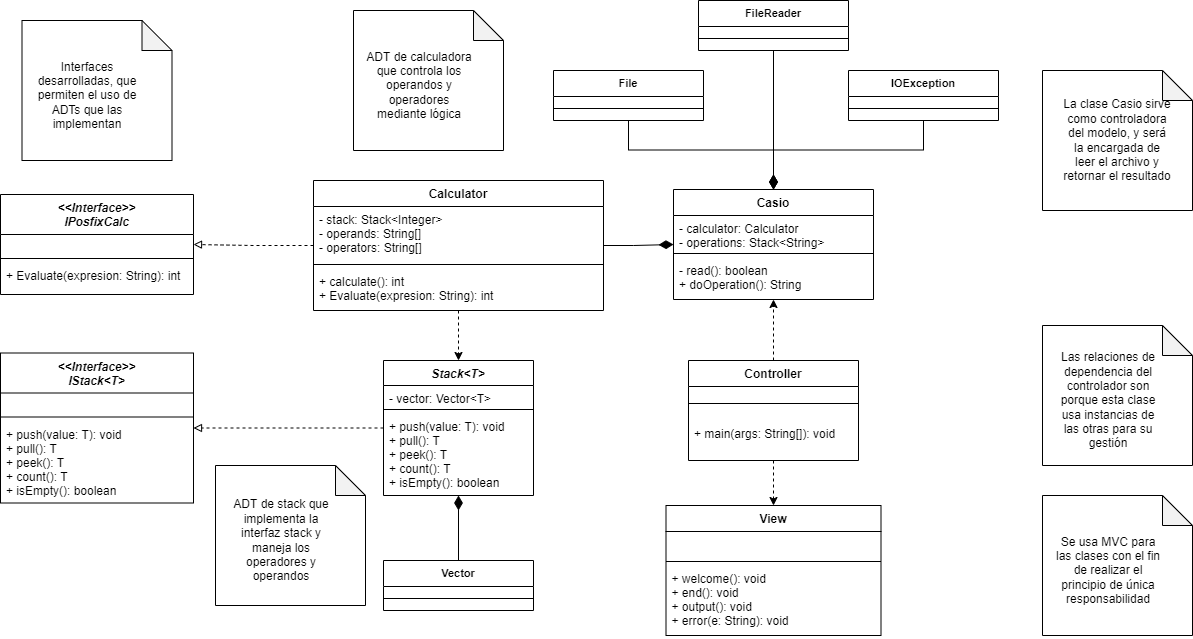

The diagram above was exported from draw.io. Its source (the exported page's mxGraphModel, read from the mxfile embedded in the PNG):
<mxGraphModel dx="2557" dy="868" grid="1" gridSize="10" guides="1" tooltips="1" connect="1" arrows="1" fold="1" page="1" pageScale="1" pageWidth="827" pageHeight="1169" math="0" shadow="0">
  <root>
    <mxCell id="0" />
    <mxCell id="1" parent="0" />
    <mxCell id="dwqFh8Pn4RxiCblFwiMl-27" style="edgeStyle=orthogonalEdgeStyle;rounded=0;orthogonalLoop=1;jettySize=auto;html=1;dashed=1;" parent="1" source="dwqFh8Pn4RxiCblFwiMl-1" target="dwqFh8Pn4RxiCblFwiMl-21" edge="1">
      <mxGeometry relative="1" as="geometry" />
    </mxCell>
    <mxCell id="dwqFh8Pn4RxiCblFwiMl-28" style="edgeStyle=orthogonalEdgeStyle;rounded=0;orthogonalLoop=1;jettySize=auto;html=1;dashed=1;" parent="1" source="dwqFh8Pn4RxiCblFwiMl-1" target="dwqFh8Pn4RxiCblFwiMl-7" edge="1">
      <mxGeometry relative="1" as="geometry" />
    </mxCell>
    <mxCell id="dwqFh8Pn4RxiCblFwiMl-1" value="Controller" style="swimlane;fontStyle=1;align=center;verticalAlign=top;childLayout=stackLayout;horizontal=1;startSize=26;horizontalStack=0;resizeParent=1;resizeLast=0;collapsible=1;marginBottom=0;rounded=0;shadow=0;strokeWidth=1;" parent="1" vertex="1">
      <mxGeometry x="-15" y="620" width="170" height="100" as="geometry">
        <mxRectangle x="580" y="180" width="160" height="26" as="alternateBounds" />
      </mxGeometry>
    </mxCell>
    <mxCell id="dwqFh8Pn4RxiCblFwiMl-2" value="" style="line;html=1;strokeWidth=1;align=left;verticalAlign=middle;spacingTop=-1;spacingLeft=3;spacingRight=3;rotatable=0;labelPosition=right;points=[];portConstraint=eastwest;" parent="dwqFh8Pn4RxiCblFwiMl-1" vertex="1">
      <mxGeometry y="26" width="170" height="34" as="geometry" />
    </mxCell>
    <mxCell id="dwqFh8Pn4RxiCblFwiMl-3" value="+ main(args: String[]): void" style="text;align=left;verticalAlign=top;spacingLeft=4;spacingRight=4;overflow=hidden;rotatable=0;points=[[0,0.5],[1,0.5]];portConstraint=eastwest;" parent="dwqFh8Pn4RxiCblFwiMl-1" vertex="1">
      <mxGeometry y="60" width="170" height="30" as="geometry" />
    </mxCell>
    <mxCell id="dwqFh8Pn4RxiCblFwiMl-7" value="View" style="swimlane;fontStyle=1;align=center;verticalAlign=top;childLayout=stackLayout;horizontal=1;startSize=26;horizontalStack=0;resizeParent=1;resizeParentMax=0;resizeLast=0;collapsible=1;marginBottom=0;" parent="1" vertex="1">
      <mxGeometry x="-37.5" y="765" width="215" height="130" as="geometry" />
    </mxCell>
    <mxCell id="dwqFh8Pn4RxiCblFwiMl-8" value=" &#10;" style="text;strokeColor=none;fillColor=none;align=left;verticalAlign=top;spacingLeft=4;spacingRight=4;overflow=hidden;rotatable=0;points=[[0,0.5],[1,0.5]];portConstraint=eastwest;" parent="dwqFh8Pn4RxiCblFwiMl-7" vertex="1">
      <mxGeometry y="26" width="215" height="26" as="geometry" />
    </mxCell>
    <mxCell id="dwqFh8Pn4RxiCblFwiMl-9" value="" style="line;strokeWidth=1;fillColor=none;align=left;verticalAlign=middle;spacingTop=-1;spacingLeft=3;spacingRight=3;rotatable=0;labelPosition=right;points=[];portConstraint=eastwest;" parent="dwqFh8Pn4RxiCblFwiMl-7" vertex="1">
      <mxGeometry y="52" width="215" height="8" as="geometry" />
    </mxCell>
    <mxCell id="dwqFh8Pn4RxiCblFwiMl-10" value="+ welcome(): void&#10;+ end(): void&#10;+ output(): void&#10;+ error(e: String): void" style="text;strokeColor=none;fillColor=none;align=left;verticalAlign=top;spacingLeft=4;spacingRight=4;overflow=hidden;rotatable=0;points=[[0,0.5],[1,0.5]];portConstraint=eastwest;" parent="dwqFh8Pn4RxiCblFwiMl-7" vertex="1">
      <mxGeometry y="60" width="215" height="70" as="geometry" />
    </mxCell>
    <mxCell id="dwqFh8Pn4RxiCblFwiMl-21" value="Casio" style="swimlane;fontStyle=1;align=center;verticalAlign=top;childLayout=stackLayout;horizontal=1;startSize=26;horizontalStack=0;resizeParent=1;resizeParentMax=0;resizeLast=0;collapsible=1;marginBottom=0;" parent="1" vertex="1">
      <mxGeometry x="-30" y="449" width="200" height="110" as="geometry" />
    </mxCell>
    <mxCell id="dwqFh8Pn4RxiCblFwiMl-22" value="- calculator: Calculator&#10;- operations: Stack&lt;String&gt;" style="text;strokeColor=none;fillColor=none;align=left;verticalAlign=top;spacingLeft=4;spacingRight=4;overflow=hidden;rotatable=0;points=[[0,0.5],[1,0.5]];portConstraint=eastwest;" parent="dwqFh8Pn4RxiCblFwiMl-21" vertex="1">
      <mxGeometry y="26" width="200" height="34" as="geometry" />
    </mxCell>
    <mxCell id="dwqFh8Pn4RxiCblFwiMl-23" value="" style="line;strokeWidth=1;fillColor=none;align=left;verticalAlign=middle;spacingTop=-1;spacingLeft=3;spacingRight=3;rotatable=0;labelPosition=right;points=[];portConstraint=eastwest;" parent="dwqFh8Pn4RxiCblFwiMl-21" vertex="1">
      <mxGeometry y="60" width="200" height="8" as="geometry" />
    </mxCell>
    <mxCell id="dwqFh8Pn4RxiCblFwiMl-24" value="- read(): boolean&#10;+ doOperation(): String" style="text;strokeColor=none;fillColor=none;align=left;verticalAlign=top;spacingLeft=4;spacingRight=4;overflow=hidden;rotatable=0;points=[[0,0.5],[1,0.5]];portConstraint=eastwest;" parent="dwqFh8Pn4RxiCblFwiMl-21" vertex="1">
      <mxGeometry y="68" width="200" height="42" as="geometry" />
    </mxCell>
    <mxCell id="DygxwzBdCfbcq9R6b9T8-11" value="" style="shape=note;whiteSpace=wrap;html=1;backgroundOutline=1;darkOpacity=0.05;" parent="1" vertex="1">
      <mxGeometry x="339" y="585" width="150" height="140" as="geometry" />
    </mxCell>
    <mxCell id="DygxwzBdCfbcq9R6b9T8-12" value="Las relaciones de dependencia del controlador son porque esta clase usa instancias de las otras para su gestión" style="text;html=1;strokeColor=none;fillColor=none;align=center;verticalAlign=middle;whiteSpace=wrap;rounded=0;" parent="1" vertex="1">
      <mxGeometry x="350" y="620" width="110" height="80" as="geometry" />
    </mxCell>
    <mxCell id="c1JNoflJ6MziiVjGV9me-3" value="" style="shape=note;whiteSpace=wrap;html=1;backgroundOutline=1;darkOpacity=0.05;" parent="1" vertex="1">
      <mxGeometry x="339" y="755" width="150" height="140" as="geometry" />
    </mxCell>
    <mxCell id="c1JNoflJ6MziiVjGV9me-4" value="Se usa MVC para las clases con el fin de realizar el principio de única responsabilidad" style="text;html=1;strokeColor=none;fillColor=none;align=center;verticalAlign=middle;whiteSpace=wrap;rounded=0;" parent="1" vertex="1">
      <mxGeometry x="350" y="790" width="110" height="80" as="geometry" />
    </mxCell>
    <mxCell id="9LgrOM77u7u1pI5XsMby-38" style="edgeStyle=orthogonalEdgeStyle;rounded=0;orthogonalLoop=1;jettySize=auto;html=1;endArrow=diamondThin;endFill=1;endSize=12;" edge="1" parent="1" source="9LgrOM77u7u1pI5XsMby-1" target="dwqFh8Pn4RxiCblFwiMl-21">
      <mxGeometry relative="1" as="geometry" />
    </mxCell>
    <mxCell id="9LgrOM77u7u1pI5XsMby-1" value="IOException" style="swimlane;fontStyle=1;align=center;verticalAlign=top;childLayout=stackLayout;horizontal=1;startSize=26;horizontalStack=0;resizeParent=1;resizeParentMax=0;resizeLast=0;collapsible=1;marginBottom=0;fontSize=11;swimlaneFillColor=#ffffff;" vertex="1" parent="1">
      <mxGeometry x="145" y="330" width="150" height="50" as="geometry" />
    </mxCell>
    <mxCell id="9LgrOM77u7u1pI5XsMby-2" value="" style="line;strokeWidth=1;fillColor=none;align=left;verticalAlign=middle;spacingTop=-1;spacingLeft=3;spacingRight=3;rotatable=0;labelPosition=right;points=[];portConstraint=eastwest;" vertex="1" parent="9LgrOM77u7u1pI5XsMby-1">
      <mxGeometry y="26" width="150" height="24" as="geometry" />
    </mxCell>
    <mxCell id="9LgrOM77u7u1pI5XsMby-35" style="edgeStyle=orthogonalEdgeStyle;rounded=0;orthogonalLoop=1;jettySize=auto;html=1;endArrow=diamondThin;endFill=1;endSize=12;" edge="1" parent="1" source="9LgrOM77u7u1pI5XsMby-3" target="dwqFh8Pn4RxiCblFwiMl-21">
      <mxGeometry relative="1" as="geometry" />
    </mxCell>
    <mxCell id="9LgrOM77u7u1pI5XsMby-3" value="File" style="swimlane;fontStyle=1;align=center;verticalAlign=top;childLayout=stackLayout;horizontal=1;startSize=26;horizontalStack=0;resizeParent=1;resizeParentMax=0;resizeLast=0;collapsible=1;marginBottom=0;fontSize=11;swimlaneFillColor=#ffffff;" vertex="1" parent="1">
      <mxGeometry x="-150" y="330" width="150" height="50" as="geometry" />
    </mxCell>
    <mxCell id="9LgrOM77u7u1pI5XsMby-4" value="" style="line;strokeWidth=1;fillColor=none;align=left;verticalAlign=middle;spacingTop=-1;spacingLeft=3;spacingRight=3;rotatable=0;labelPosition=right;points=[];portConstraint=eastwest;" vertex="1" parent="9LgrOM77u7u1pI5XsMby-3">
      <mxGeometry y="26" width="150" height="24" as="geometry" />
    </mxCell>
    <mxCell id="9LgrOM77u7u1pI5XsMby-36" style="edgeStyle=orthogonalEdgeStyle;rounded=0;orthogonalLoop=1;jettySize=auto;html=1;endArrow=diamondThin;endFill=1;endSize=12;" edge="1" parent="1" source="9LgrOM77u7u1pI5XsMby-5" target="dwqFh8Pn4RxiCblFwiMl-21">
      <mxGeometry relative="1" as="geometry" />
    </mxCell>
    <mxCell id="9LgrOM77u7u1pI5XsMby-5" value="FileReader" style="swimlane;fontStyle=1;align=center;verticalAlign=top;childLayout=stackLayout;horizontal=1;startSize=26;horizontalStack=0;resizeParent=1;resizeParentMax=0;resizeLast=0;collapsible=1;marginBottom=0;fontSize=11;swimlaneFillColor=#ffffff;" vertex="1" parent="1">
      <mxGeometry x="-5" y="260" width="150" height="50" as="geometry" />
    </mxCell>
    <mxCell id="9LgrOM77u7u1pI5XsMby-6" value="" style="line;strokeWidth=1;fillColor=none;align=left;verticalAlign=middle;spacingTop=-1;spacingLeft=3;spacingRight=3;rotatable=0;labelPosition=right;points=[];portConstraint=eastwest;" vertex="1" parent="9LgrOM77u7u1pI5XsMby-5">
      <mxGeometry y="26" width="150" height="24" as="geometry" />
    </mxCell>
    <mxCell id="9LgrOM77u7u1pI5XsMby-25" style="edgeStyle=orthogonalEdgeStyle;rounded=0;orthogonalLoop=1;jettySize=auto;html=1;dashed=1;endArrow=block;endFill=0;" edge="1" parent="1" source="9LgrOM77u7u1pI5XsMby-7" target="9LgrOM77u7u1pI5XsMby-11">
      <mxGeometry relative="1" as="geometry" />
    </mxCell>
    <mxCell id="9LgrOM77u7u1pI5XsMby-39" style="edgeStyle=orthogonalEdgeStyle;rounded=0;orthogonalLoop=1;jettySize=auto;html=1;entryX=0.5;entryY=0;entryDx=0;entryDy=0;endArrow=classic;endFill=1;endSize=6;dashed=1;" edge="1" parent="1" source="9LgrOM77u7u1pI5XsMby-7" target="9LgrOM77u7u1pI5XsMby-28">
      <mxGeometry relative="1" as="geometry" />
    </mxCell>
    <mxCell id="9LgrOM77u7u1pI5XsMby-40" style="edgeStyle=orthogonalEdgeStyle;rounded=0;orthogonalLoop=1;jettySize=auto;html=1;endArrow=diamondThin;endFill=1;endSize=12;" edge="1" parent="1" source="9LgrOM77u7u1pI5XsMby-7" target="dwqFh8Pn4RxiCblFwiMl-21">
      <mxGeometry relative="1" as="geometry" />
    </mxCell>
    <mxCell id="9LgrOM77u7u1pI5XsMby-7" value="Calculator" style="swimlane;fontStyle=1;align=center;verticalAlign=top;childLayout=stackLayout;horizontal=1;startSize=26;horizontalStack=0;resizeParent=1;resizeParentMax=0;resizeLast=0;collapsible=1;marginBottom=0;" vertex="1" parent="1">
      <mxGeometry x="-390" y="440" width="290" height="130" as="geometry" />
    </mxCell>
    <mxCell id="9LgrOM77u7u1pI5XsMby-24" value="- stack: Stack&lt;Integer&gt;&#10;- operands: String[]&#10;- operators: String[]" style="text;strokeColor=none;fillColor=none;align=left;verticalAlign=top;spacingLeft=4;spacingRight=4;overflow=hidden;rotatable=0;points=[[0,0.5],[1,0.5]];portConstraint=eastwest;" vertex="1" parent="9LgrOM77u7u1pI5XsMby-7">
      <mxGeometry y="26" width="290" height="54" as="geometry" />
    </mxCell>
    <mxCell id="9LgrOM77u7u1pI5XsMby-9" value="" style="line;strokeWidth=1;fillColor=none;align=left;verticalAlign=middle;spacingTop=-1;spacingLeft=3;spacingRight=3;rotatable=0;labelPosition=right;points=[];portConstraint=eastwest;" vertex="1" parent="9LgrOM77u7u1pI5XsMby-7">
      <mxGeometry y="80" width="290" height="8" as="geometry" />
    </mxCell>
    <mxCell id="9LgrOM77u7u1pI5XsMby-10" value="+ calculate(): int&#10;+ Evaluate(expresion: String): int" style="text;strokeColor=none;fillColor=none;align=left;verticalAlign=top;spacingLeft=4;spacingRight=4;overflow=hidden;rotatable=0;points=[[0,0.5],[1,0.5]];portConstraint=eastwest;" vertex="1" parent="9LgrOM77u7u1pI5XsMby-7">
      <mxGeometry y="88" width="290" height="42" as="geometry" />
    </mxCell>
    <mxCell id="9LgrOM77u7u1pI5XsMby-11" value="&lt;&lt;Interface&gt;&gt;&#10;IPosfixCalc" style="swimlane;fontStyle=3;align=center;verticalAlign=top;childLayout=stackLayout;horizontal=1;startSize=40;horizontalStack=0;resizeParent=1;resizeParentMax=0;resizeLast=0;collapsible=1;marginBottom=0;" vertex="1" parent="1">
      <mxGeometry x="-703" y="454" width="193" height="100" as="geometry" />
    </mxCell>
    <mxCell id="9LgrOM77u7u1pI5XsMby-12" value=" " style="text;strokeColor=none;fillColor=none;align=left;verticalAlign=top;spacingLeft=4;spacingRight=4;overflow=hidden;rotatable=0;points=[[0,0.5],[1,0.5]];portConstraint=eastwest;" vertex="1" parent="9LgrOM77u7u1pI5XsMby-11">
      <mxGeometry y="40" width="193" height="20" as="geometry" />
    </mxCell>
    <mxCell id="9LgrOM77u7u1pI5XsMby-13" value="" style="line;strokeWidth=1;fillColor=none;align=left;verticalAlign=middle;spacingTop=-1;spacingLeft=3;spacingRight=3;rotatable=0;labelPosition=right;points=[];portConstraint=eastwest;" vertex="1" parent="9LgrOM77u7u1pI5XsMby-11">
      <mxGeometry y="60" width="193" height="8" as="geometry" />
    </mxCell>
    <mxCell id="9LgrOM77u7u1pI5XsMby-14" value="+ Evaluate(expresion: String): int" style="text;strokeColor=none;fillColor=none;align=left;verticalAlign=top;spacingLeft=4;spacingRight=4;overflow=hidden;rotatable=0;points=[[0,0.5],[1,0.5]];portConstraint=eastwest;" vertex="1" parent="9LgrOM77u7u1pI5XsMby-11">
      <mxGeometry y="68" width="193" height="32" as="geometry" />
    </mxCell>
    <mxCell id="9LgrOM77u7u1pI5XsMby-15" value="&lt;&lt;Interface&gt;&gt;&#10;IStack&lt;T&gt;" style="swimlane;fontStyle=3;align=center;verticalAlign=top;childLayout=stackLayout;horizontal=1;startSize=40;horizontalStack=0;resizeParent=1;resizeParentMax=0;resizeLast=0;collapsible=1;marginBottom=0;" vertex="1" parent="1">
      <mxGeometry x="-703" y="612.5" width="193" height="150" as="geometry" />
    </mxCell>
    <mxCell id="9LgrOM77u7u1pI5XsMby-16" value=" " style="text;strokeColor=none;fillColor=none;align=left;verticalAlign=top;spacingLeft=4;spacingRight=4;overflow=hidden;rotatable=0;points=[[0,0.5],[1,0.5]];portConstraint=eastwest;" vertex="1" parent="9LgrOM77u7u1pI5XsMby-15">
      <mxGeometry y="40" width="193" height="20" as="geometry" />
    </mxCell>
    <mxCell id="9LgrOM77u7u1pI5XsMby-17" value="" style="line;strokeWidth=1;fillColor=none;align=left;verticalAlign=middle;spacingTop=-1;spacingLeft=3;spacingRight=3;rotatable=0;labelPosition=right;points=[];portConstraint=eastwest;" vertex="1" parent="9LgrOM77u7u1pI5XsMby-15">
      <mxGeometry y="60" width="193" height="8" as="geometry" />
    </mxCell>
    <mxCell id="9LgrOM77u7u1pI5XsMby-18" value="+ push(value: T): void&#10;+ pull(): T&#10;+ peek(): T&#10;+ count(): T&#10;+ isEmpty(): boolean" style="text;strokeColor=none;fillColor=none;align=left;verticalAlign=top;spacingLeft=4;spacingRight=4;overflow=hidden;rotatable=0;points=[[0,0.5],[1,0.5]];portConstraint=eastwest;" vertex="1" parent="9LgrOM77u7u1pI5XsMby-15">
      <mxGeometry y="68" width="193" height="82" as="geometry" />
    </mxCell>
    <mxCell id="9LgrOM77u7u1pI5XsMby-34" style="edgeStyle=orthogonalEdgeStyle;rounded=0;orthogonalLoop=1;jettySize=auto;html=1;endArrow=diamondThin;endFill=1;endSize=12;" edge="1" parent="1" source="9LgrOM77u7u1pI5XsMby-21" target="9LgrOM77u7u1pI5XsMby-28">
      <mxGeometry relative="1" as="geometry" />
    </mxCell>
    <mxCell id="9LgrOM77u7u1pI5XsMby-21" value="Vector" style="swimlane;fontStyle=1;align=center;verticalAlign=top;childLayout=stackLayout;horizontal=1;startSize=26;horizontalStack=0;resizeParent=1;resizeParentMax=0;resizeLast=0;collapsible=1;marginBottom=0;fontSize=11;swimlaneFillColor=#ffffff;" vertex="1" parent="1">
      <mxGeometry x="-320" y="820" width="150" height="50" as="geometry" />
    </mxCell>
    <mxCell id="9LgrOM77u7u1pI5XsMby-22" value="" style="line;strokeWidth=1;fillColor=none;align=left;verticalAlign=middle;spacingTop=-1;spacingLeft=3;spacingRight=3;rotatable=0;labelPosition=right;points=[];portConstraint=eastwest;" vertex="1" parent="9LgrOM77u7u1pI5XsMby-21">
      <mxGeometry y="26" width="150" height="24" as="geometry" />
    </mxCell>
    <mxCell id="9LgrOM77u7u1pI5XsMby-33" style="edgeStyle=orthogonalEdgeStyle;rounded=0;orthogonalLoop=1;jettySize=auto;html=1;dashed=1;endArrow=block;endFill=0;" edge="1" parent="1" source="9LgrOM77u7u1pI5XsMby-28" target="9LgrOM77u7u1pI5XsMby-15">
      <mxGeometry relative="1" as="geometry" />
    </mxCell>
    <mxCell id="9LgrOM77u7u1pI5XsMby-28" value="Stack&lt;T&gt;" style="swimlane;fontStyle=3;align=center;verticalAlign=top;childLayout=stackLayout;horizontal=1;startSize=25;horizontalStack=0;resizeParent=1;resizeParentMax=0;resizeLast=0;collapsible=1;marginBottom=0;" vertex="1" parent="1">
      <mxGeometry x="-320" y="620" width="150" height="135" as="geometry" />
    </mxCell>
    <mxCell id="9LgrOM77u7u1pI5XsMby-23" value="- vector: Vector&lt;T&gt;" style="text;strokeColor=none;fillColor=none;align=left;verticalAlign=top;spacingLeft=4;spacingRight=4;overflow=hidden;rotatable=0;points=[[0,0.5],[1,0.5]];portConstraint=eastwest;" vertex="1" parent="9LgrOM77u7u1pI5XsMby-28">
      <mxGeometry y="25" width="150" height="20" as="geometry" />
    </mxCell>
    <mxCell id="9LgrOM77u7u1pI5XsMby-30" value="" style="line;strokeWidth=1;fillColor=none;align=left;verticalAlign=middle;spacingTop=-1;spacingLeft=3;spacingRight=3;rotatable=0;labelPosition=right;points=[];portConstraint=eastwest;" vertex="1" parent="9LgrOM77u7u1pI5XsMby-28">
      <mxGeometry y="45" width="150" height="8" as="geometry" />
    </mxCell>
    <mxCell id="9LgrOM77u7u1pI5XsMby-31" value="+ push(value: T): void&#10;+ pull(): T&#10;+ peek(): T&#10;+ count(): T&#10;+ isEmpty(): boolean" style="text;strokeColor=none;fillColor=none;align=left;verticalAlign=top;spacingLeft=4;spacingRight=4;overflow=hidden;rotatable=0;points=[[0,0.5],[1,0.5]];portConstraint=eastwest;" vertex="1" parent="9LgrOM77u7u1pI5XsMby-28">
      <mxGeometry y="53" width="150" height="82" as="geometry" />
    </mxCell>
    <mxCell id="9LgrOM77u7u1pI5XsMby-43" value="" style="shape=note;whiteSpace=wrap;html=1;backgroundOutline=1;darkOpacity=0.05;" vertex="1" parent="1">
      <mxGeometry x="339" y="330" width="150" height="140" as="geometry" />
    </mxCell>
    <mxCell id="9LgrOM77u7u1pI5XsMby-44" value="La clase Casio sirve como controladora del modelo, y será la encargada de leer el archivo y retornar el resultado" style="text;html=1;strokeColor=none;fillColor=none;align=center;verticalAlign=middle;whiteSpace=wrap;rounded=0;" vertex="1" parent="1">
      <mxGeometry x="359" y="360" width="110" height="80" as="geometry" />
    </mxCell>
    <mxCell id="9LgrOM77u7u1pI5XsMby-45" value="" style="shape=note;whiteSpace=wrap;html=1;backgroundOutline=1;darkOpacity=0.05;" vertex="1" parent="1">
      <mxGeometry x="-681.5" y="280" width="150" height="140" as="geometry" />
    </mxCell>
    <mxCell id="9LgrOM77u7u1pI5XsMby-46" value="Interfaces desarrolladas, que permiten el uso de ADTs que las implementan" style="text;html=1;strokeColor=none;fillColor=none;align=center;verticalAlign=middle;whiteSpace=wrap;rounded=0;" vertex="1" parent="1">
      <mxGeometry x="-670.5" y="315" width="110" height="80" as="geometry" />
    </mxCell>
    <mxCell id="9LgrOM77u7u1pI5XsMby-47" value="" style="shape=note;whiteSpace=wrap;html=1;backgroundOutline=1;darkOpacity=0.05;" vertex="1" parent="1">
      <mxGeometry x="-350" y="270" width="150" height="140" as="geometry" />
    </mxCell>
    <mxCell id="9LgrOM77u7u1pI5XsMby-48" value="ADT de calculadora que controla los operandos y operadores mediante lógica" style="text;html=1;strokeColor=none;fillColor=none;align=center;verticalAlign=middle;whiteSpace=wrap;rounded=0;" vertex="1" parent="1">
      <mxGeometry x="-339" y="305" width="110" height="80" as="geometry" />
    </mxCell>
    <mxCell id="9LgrOM77u7u1pI5XsMby-49" value="" style="shape=note;whiteSpace=wrap;html=1;backgroundOutline=1;darkOpacity=0.05;" vertex="1" parent="1">
      <mxGeometry x="-488" y="725" width="150" height="140" as="geometry" />
    </mxCell>
    <mxCell id="9LgrOM77u7u1pI5XsMby-50" value="ADT de stack que implementa la interfaz stack y maneja los operadores y operandos" style="text;html=1;strokeColor=none;fillColor=none;align=center;verticalAlign=middle;whiteSpace=wrap;rounded=0;" vertex="1" parent="1">
      <mxGeometry x="-477" y="760" width="110" height="80" as="geometry" />
    </mxCell>
  </root>
</mxGraphModel>